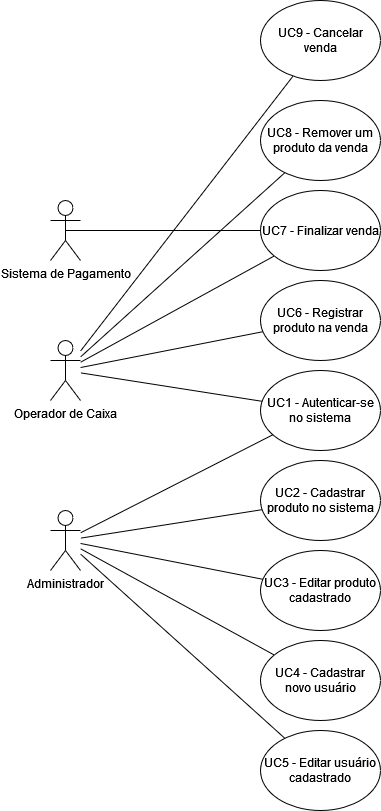

The diagram above was exported from draw.io. Its source (the exported page's mxGraphModel, read from the mxfile embedded in the PNG):
<mxGraphModel dx="1673" dy="918" grid="1" gridSize="10" guides="1" tooltips="1" connect="1" arrows="1" fold="1" page="1" pageScale="1" pageWidth="827" pageHeight="1169" math="0" shadow="0">
  <root>
    <mxCell id="0" />
    <mxCell id="1" parent="0" />
    <mxCell id="2" style="rounded=0;orthogonalLoop=1;jettySize=auto;html=1;endArrow=none;endFill=0;" edge="1" source="7" target="17" parent="1">
      <mxGeometry relative="1" as="geometry" />
    </mxCell>
    <mxCell id="3" style="edgeStyle=none;rounded=0;orthogonalLoop=1;jettySize=auto;html=1;endArrow=none;endFill=0;" edge="1" source="7" target="22" parent="1">
      <mxGeometry relative="1" as="geometry" />
    </mxCell>
    <mxCell id="4" style="edgeStyle=none;rounded=0;orthogonalLoop=1;jettySize=auto;html=1;endArrow=none;endFill=0;" edge="1" source="7" target="23" parent="1">
      <mxGeometry relative="1" as="geometry" />
    </mxCell>
    <mxCell id="5" style="edgeStyle=none;rounded=0;orthogonalLoop=1;jettySize=auto;html=1;endArrow=none;endFill=0;" edge="1" source="7" target="24" parent="1">
      <mxGeometry relative="1" as="geometry" />
    </mxCell>
    <mxCell id="6" style="edgeStyle=none;rounded=0;orthogonalLoop=1;jettySize=auto;html=1;endArrow=none;endFill=0;" edge="1" source="7" target="25" parent="1">
      <mxGeometry relative="1" as="geometry" />
    </mxCell>
    <mxCell id="7" value="Operador de Caixa" style="shape=umlActor;verticalLabelPosition=bottom;verticalAlign=top;html=1;outlineConnect=0;" vertex="1" parent="1">
      <mxGeometry x="249" y="530" width="30" height="60" as="geometry" />
    </mxCell>
    <mxCell id="8" style="rounded=0;orthogonalLoop=1;jettySize=auto;html=1;endArrow=none;endFill=0;" edge="1" source="13" target="18" parent="1">
      <mxGeometry relative="1" as="geometry" />
    </mxCell>
    <mxCell id="9" style="rounded=0;orthogonalLoop=1;jettySize=auto;html=1;endArrow=none;endFill=0;" edge="1" source="13" target="17" parent="1">
      <mxGeometry relative="1" as="geometry" />
    </mxCell>
    <mxCell id="10" style="edgeStyle=none;rounded=0;orthogonalLoop=1;jettySize=auto;html=1;endArrow=none;endFill=0;" edge="1" source="13" target="19" parent="1">
      <mxGeometry relative="1" as="geometry" />
    </mxCell>
    <mxCell id="11" style="edgeStyle=none;rounded=0;orthogonalLoop=1;jettySize=auto;html=1;endArrow=none;endFill=0;" edge="1" source="13" target="20" parent="1">
      <mxGeometry relative="1" as="geometry" />
    </mxCell>
    <mxCell id="12" style="edgeStyle=none;rounded=0;orthogonalLoop=1;jettySize=auto;html=1;endArrow=none;endFill=0;" edge="1" source="13" target="21" parent="1">
      <mxGeometry relative="1" as="geometry" />
    </mxCell>
    <mxCell id="13" value="Administrador" style="shape=umlActor;verticalLabelPosition=bottom;verticalAlign=top;html=1;outlineConnect=0;" vertex="1" parent="1">
      <mxGeometry x="249" y="700" width="30" height="60" as="geometry" />
    </mxCell>
    <mxCell id="14" style="edgeStyle=none;rounded=0;orthogonalLoop=1;jettySize=auto;html=1;endArrow=none;endFill=0;" edge="1" source="16" target="23" parent="1">
      <mxGeometry relative="1" as="geometry" />
    </mxCell>
    <mxCell id="15" style="edgeStyle=none;rounded=0;orthogonalLoop=1;jettySize=auto;html=1;exitX=0.5;exitY=0.5;exitDx=0;exitDy=0;exitPerimeter=0;endArrow=none;endFill=0;" edge="1" source="16" target="23" parent="1">
      <mxGeometry relative="1" as="geometry" />
    </mxCell>
    <mxCell id="16" value="Sistema de Pagamento" style="shape=umlActor;verticalLabelPosition=bottom;verticalAlign=top;html=1;outlineConnect=0;" vertex="1" parent="1">
      <mxGeometry x="249" y="390" width="30" height="60" as="geometry" />
    </mxCell>
    <mxCell id="17" value="UC1 - Autenticar-se no sistema" style="ellipse;whiteSpace=wrap;html=1;" vertex="1" parent="1">
      <mxGeometry x="459" y="560" width="120" height="80" as="geometry" />
    </mxCell>
    <mxCell id="18" value="UC2 - Cadastrar produto no sistema" style="ellipse;whiteSpace=wrap;html=1;" vertex="1" parent="1">
      <mxGeometry x="459" y="650" width="120" height="80" as="geometry" />
    </mxCell>
    <mxCell id="19" value="UC3 - Editar produto cadastrado" style="ellipse;whiteSpace=wrap;html=1;" vertex="1" parent="1">
      <mxGeometry x="459" y="740" width="120" height="80" as="geometry" />
    </mxCell>
    <mxCell id="20" value="UC4 - Cadastrar novo usuário" style="ellipse;whiteSpace=wrap;html=1;" vertex="1" parent="1">
      <mxGeometry x="459" y="830" width="120" height="80" as="geometry" />
    </mxCell>
    <mxCell id="21" value="UC5 - Editar usuário cadastrado" style="ellipse;whiteSpace=wrap;html=1;" vertex="1" parent="1">
      <mxGeometry x="459" y="920" width="120" height="80" as="geometry" />
    </mxCell>
    <mxCell id="22" value="UC6 - Registrar produto na venda" style="ellipse;whiteSpace=wrap;html=1;" vertex="1" parent="1">
      <mxGeometry x="459" y="470" width="120" height="80" as="geometry" />
    </mxCell>
    <mxCell id="23" value="UC7 - Finalizar venda" style="ellipse;whiteSpace=wrap;html=1;" vertex="1" parent="1">
      <mxGeometry x="459" y="380" width="120" height="80" as="geometry" />
    </mxCell>
    <mxCell id="24" value="UC8 - Remover um produto da venda" style="ellipse;whiteSpace=wrap;html=1;" vertex="1" parent="1">
      <mxGeometry x="459" y="290" width="120" height="80" as="geometry" />
    </mxCell>
    <mxCell id="25" value="UC9 - Cancelar venda" style="ellipse;whiteSpace=wrap;html=1;" vertex="1" parent="1">
      <mxGeometry x="459" y="190" width="120" height="80" as="geometry" />
    </mxCell>
  </root>
</mxGraphModel>